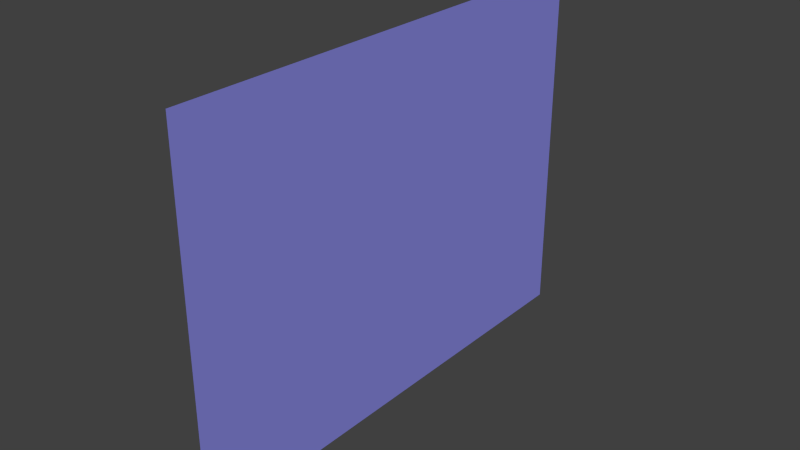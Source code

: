 # Source: rightwall.blend  (saved by Blender 2.72.0; exported with 4.5.12 LTS)
import bpy
from mathutils import Matrix  # noqa: F401  (used for matrix-valued properties, if any)

bpy.ops.wm.read_factory_settings(use_empty=True)
scene = bpy.context.scene
scene.name = 'Scene'

# ---- collections
col_collection_1 = bpy.data.collections.new('Collection 1'); scene.collection.children.link(col_collection_1)

# ---- materials (node trees are filled in below, after node groups)
mat_rightwall = bpy.data.materials.new('rightWall')
mat_rightwall.alpha_threshold = 0.0
mat_rightwall.use_transparent_shadow = False
mat_rightwall.diffuse_color = (0.25, 0.25, 0.75, 1.0)
mat_rightwall.specular_color = (0.0, 0.0, 0.0)
mat_rightwall.roughness = 0.5

# ---- material node trees

# ---- world
world_world = bpy.data.worlds.new('World'); scene.world = world_world
world_world.color = (0.05088, 0.05088, 0.05088)
world_world.use_sun_shadow = False
world_world.sun_shadow_jitter_overblur = 0.0
world_world.cycles.sampling_method = 'MANUAL'
world_world.cycles.sample_map_resolution = 256

# ---- meshes
me_rightwall = bpy.data.meshes.new('rightWall')
me_rightwall.from_pydata([(1.0, 1.5, 1.0), (1.0, 0.0, 1.0), (1.0, 0.0, -1.0), (1.0, 1.5, -1.0)], [], [(0, 1, 2), (3, 0, 2)])
_uv = me_rightwall.uv_layers.new(name='rightWall-mesh-map-0')
_uv.uv.foreach_set('vector', [0.0, 1.0, 0.0, 1.0, 0.0, 1.0, 0.0, 1.0, 0.0, 1.0, 0.0, 1.0])
me_rightwall.materials.append(mat_rightwall)
me_rightwall.use_remesh_preserve_volume = False
me_rightwall.use_remesh_preserve_attributes = False
me_rightwall.use_mirror_vertex_groups = False
me_rightwall.update()

# ---- objects
ob_rightwall = bpy.data.objects.new('rightWall', me_rightwall)

# ---- transforms, parenting, visibility, modifiers, constraints
ob_rightwall.location = (-2.623e-08, 0.0, 0.0)
ob_rightwall.rotation_euler = (1.571, -2.345e-15, 3.142)
ob_rightwall.lineart.crease_threshold = 0.0

# ---- collection membership
col_collection_1.objects.link(ob_rightwall)

# ---- scene / render settings (as saved in the file)
scene.frame_start = 1; scene.frame_end = 250; scene.frame_set(1)
scene.render.engine = 'BLENDER_EEVEE_NEXT'
scene.render.resolution_percentage = 50
scene.render.dither_intensity = 0.0
scene.cycles.use_denoising = False
scene.cycles.samples = 10
scene.cycles.sampling_pattern = 'TABULATED_SOBOL'
scene.cycles.light_sampling_threshold = 0.0
scene.cycles.use_adaptive_sampling = False
scene.cycles.use_light_tree = False
scene.cycles.blur_glossy = 0.0
scene.cycles.pixel_filter_type = 'GAUSSIAN'
scene.cycles.sample_clamp_indirect = 0.0
scene.view_settings.view_transform = 'Standard'
bpy.context.view_layer.update()

# ---- added for rendering (the .blend has no active camera and no usable light): camera, sun
cam_auto = bpy.data.cameras.new('AutoCamera')
cam_auto.lens = 50.0
cam_auto.sensor_width = 36.0
cam_auto.clip_end = 1000.0
ob_auto_camera = bpy.data.objects.new('AutoCamera', cam_auto)
scene.collection.objects.link(ob_auto_camera)
ob_auto_camera.location = (1.31306, -2.77567, 2.60045)
ob_auto_camera.rotation_euler = (1.09748, -7.21219e-08, 0.694738)
scene.camera = ob_auto_camera
light_auto_sun = bpy.data.lights.new('AutoSun', 'SUN')
light_auto_sun.energy = 3.0
light_auto_sun.angle = 0.0523599
ob_auto_sun = bpy.data.objects.new('AutoSun', light_auto_sun)
scene.collection.objects.link(ob_auto_sun)
ob_auto_sun.rotation_euler = (0.872665, 0.174533, 0.523599)
bpy.context.view_layer.update()
